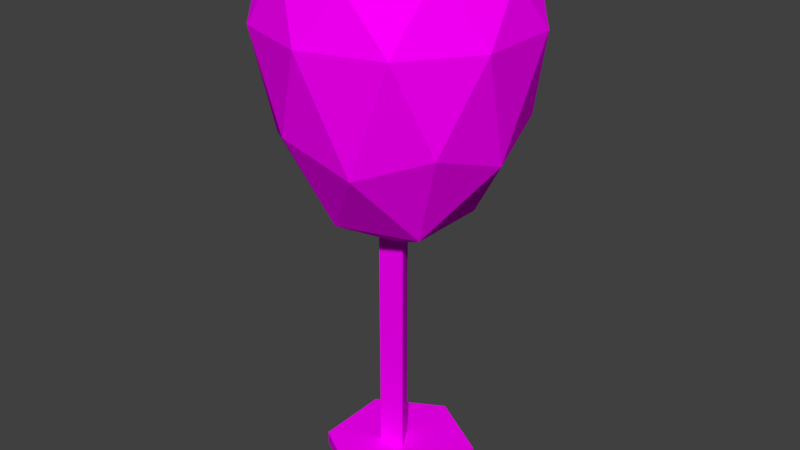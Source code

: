 # Source: wineGlass.blend  (saved by Blender 2.77.0; exported with 4.5.12 LTS)
import bpy
from mathutils import Matrix  # noqa: F401  (used for matrix-valued properties, if any)

bpy.ops.wm.read_factory_settings(use_empty=True)
scene = bpy.context.scene
scene.name = 'Scene'

# ---- collections
col_collection_1 = bpy.data.collections.new('Collection 1'); scene.collection.children.link(col_collection_1)

# ---- images (referenced by path relative to the original .blend; pixels are not part of the script)
import os
ASSET_DIR = os.environ.get("B2B_ASSET_DIR", "")  # directory of the original .blend (textures are referenced by path, not embedded)
HERE = os.path.dirname(os.path.abspath(__file__))  # packed textures are extracted next to this script under _unpacked/

def load_image(name, relpath, width, height, colorspace="sRGB"):
    """Load a texture the original file referenced (path relative to the .blend, or extracted next to this script)."""
    p = next((c for c in (os.path.join(HERE, relpath), os.path.join(ASSET_DIR, relpath)) if relpath and os.path.exists(c)), "")
    if p:
        img = bpy.data.images.load(p, check_existing=True)
        img.name = name
    else:  # same state as the original file: an image datablock whose file is absent (Cycles renders it pink)
        img = bpy.data.images.new(name, width, height)
        img.source = "FILE"
        img.filepath = "//" + (relpath or name)
    img.colorspace_settings.name = colorspace
    return img
img_colorpalette_jpg = load_image('colorPalette.jpg', 'colorPalette.jpg', 1024, 1024, 'sRGB')

# ---- materials (node trees are filled in below, after node groups)
mat_material = bpy.data.materials.new('Material')
mat_material.alpha_threshold = 0.0
mat_material.roughness = 0.5
mat_material.line_color = (0.0, 0.0, 0.0, 1.0)

# ---- material node trees
mat_material.use_nodes = True; mat_material.node_tree.nodes.clear()
_N = mat_material.node_tree.nodes; _L = mat_material.node_tree.links
n0 = _N.new('ShaderNodeOutputMaterial'); n0.name = 'Material Output'; n0.location = (300, 300)
n1 = _N.new('ShaderNodeBsdfDiffuse'); n1.name = 'Diffuse BSDF'; n1.location = (10, 300)
n2 = _N.new('ShaderNodeTexImage'); n2.name = 'Image Texture'; n2.location = (228, 132)
n2.width = 140
n2.image = img_colorpalette_jpg
n3 = _N.new('ShaderNodeTexCoord'); n3.name = 'Texture Coordinate'; n3.location = (-183, 230)
_L.new(n1.outputs[0], n0.inputs[0])
_L.new(n3.outputs[2], n2.inputs[0])
_L.new(n2.outputs[0], n1.inputs[0])
n0.is_active_output = True

# ---- world
world_world = bpy.data.worlds.new('World'); scene.world = world_world
world_world.color = (0.05088, 0.05088, 0.05088)
world_world.use_sun_shadow = False
world_world.sun_shadow_jitter_overblur = 0.0
world_world.cycles.sampling_method = 'MANUAL'

# ---- meshes
me_icosphere = bpy.data.meshes.new('Icosphere')
me_icosphere.from_pydata([(0.0, 0.0, -1.219), (0.7236, -0.5257, -0.2073), (-0.2764, -0.8506, -0.2073), (-0.8944, 0.0, -0.2073), (-0.2764, 0.8506, -0.2073), (0.7236, 0.5257, -0.2073), (0.2764, -0.8506, 0.8559), (-0.7236, -0.5257, 0.8559), (-0.7236, 0.5257, 0.8559), (0.2764, 0.8506, 0.8559), (0.8944, 0.0, 0.8559), (0.0, 0.0, -0.1765), (-0.1625, -0.5, -0.9441), (0.4253, -0.309, -0.9441), (0.2629, -0.809, -0.3796), (0.8506, 0.0, -0.3796), (0.4253, 0.309, -0.9441), (-0.5257, 0.0, -0.9441), (-0.6882, -0.5, -0.3796), (-0.1625, 0.5, -0.9441), (-0.6882, 0.5, -0.3796), (0.2629, 0.809, -0.3796), (0.9511, -0.309, 0.4734), (0.9511, 0.309, 0.4734), (0.0, -1.0, 0.4734), (0.5878, -0.809, 0.4734), (-0.9511, -0.309, 0.4734), (-0.5878, -0.809, 0.4734), (-0.5878, 0.809, 0.4734), (-0.9511, 0.309, 0.4734), (0.5878, 0.809, 0.4734), (0.0, 1.0, 0.4734), (0.6882, -0.5, 0.9434), (-0.2629, -0.809, 0.9434), (-0.8506, 0.0, 0.9434), (-0.2629, 0.809, 0.9434), (0.6882, 0.5, 0.9434), (0.1625, -0.5, 0.05945), (0.5257, 0.0, 0.05946), (-0.4253, -0.309, 0.05945), (-0.4253, 0.309, 0.05945), (0.1625, 0.5, 0.05945), (-0.03183, 6.297e-09, -3.062), (-0.03183, 6.297e-09, -1.062), (-0.03183, 0.1285, -3.062), (-0.03183, 0.1285, -1.062), (0.07941, -0.06423, -3.062), (0.07941, -0.06423, -1.062), (-0.1431, -0.06423, -3.062), (-0.1431, -0.06423, -1.062), (0.0, 0.0, -3.099), (0.0, 0.0, -2.996), (0.0, 0.5836, -3.099), (0.0, 0.5836, -2.996), (0.5054, 0.2918, -3.099), (0.5054, 0.2918, -2.996), (0.5054, -0.2918, -3.099), (0.5054, -0.2918, -2.996), (-5.102e-08, -0.5836, -3.099), (-5.102e-08, -0.5836, -2.996), (-0.5054, -0.2918, -3.099), (-0.5054, -0.2918, -2.996), (-0.5054, 0.2918, -3.099), (-0.5054, 0.2918, -2.996)], [], [(0, 13, 12), (1, 13, 15), (0, 12, 17), (0, 17, 19), (0, 19, 16), (1, 15, 22), (2, 14, 24), (3, 18, 26), (4, 20, 28), (5, 21, 30), (1, 22, 25), (2, 24, 27), (3, 26, 29), (4, 28, 31), (5, 30, 23), (6, 32, 37), (7, 33, 39), (8, 34, 40), (9, 35, 41), (10, 36, 38), (38, 41, 11), (38, 36, 41), (36, 9, 41), (41, 40, 11), (41, 35, 40), (35, 8, 40), (40, 39, 11), (40, 34, 39), (34, 7, 39), (39, 37, 11), (39, 33, 37), (33, 6, 37), (37, 38, 11), (37, 32, 38), (32, 10, 38), (23, 36, 10), (23, 30, 36), (30, 9, 36), (31, 35, 9), (31, 28, 35), (28, 8, 35), (29, 34, 8), (29, 26, 34), (26, 7, 34), (27, 33, 7), (27, 24, 33), (24, 6, 33), (25, 32, 6), (25, 22, 32), (22, 10, 32), (30, 31, 9), (30, 21, 31), (21, 4, 31), (28, 29, 8), (28, 20, 29), (20, 3, 29), (26, 27, 7), (26, 18, 27), (18, 2, 27), (24, 25, 6), (24, 14, 25), (14, 1, 25), (22, 23, 10), (22, 15, 23), (15, 5, 23), (16, 21, 5), (16, 19, 21), (19, 4, 21), (19, 20, 4), (19, 17, 20), (17, 3, 20), (17, 18, 3), (17, 12, 18), (12, 2, 18), (15, 16, 5), (15, 13, 16), (13, 0, 16), (12, 14, 2), (12, 13, 14), (13, 1, 14), (42, 44, 46), (43, 47, 45), (44, 45, 47, 46), (42, 46, 48), (43, 49, 47), (46, 47, 49, 48), (42, 48, 44), (43, 45, 49), (48, 49, 45, 44), (50, 52, 54), (51, 55, 53), (52, 53, 55, 54), (50, 54, 56), (51, 57, 55), (54, 55, 57, 56), (50, 56, 58), (51, 59, 57), (56, 57, 59, 58), (50, 58, 60), (51, 61, 59), (58, 59, 61, 60), (50, 60, 62), (51, 63, 61), (60, 61, 63, 62), (50, 62, 52), (51, 53, 63), (62, 63, 53, 52)])
_uv = me_icosphere.uv_layers.new(name='UVMap')
_uv.uv.foreach_set('vector', [0.9336, 0.1173, 0.9347, 0.1181, 0.9332, 0.1186, 0.9261, 0.1131, 0.9261, 0.1151, 0.9248, 0.1136, 0.9336, 0.1173, 0.9332, 0.1186, 0.9323, 0.1173, 0.9336, 0.1173, 0.9323, 0.1173, 0.9332, 0.116, 0.9336, 0.1173, 0.9332, 0.116, 0.9347, 0.1165, 0.9261, 0.1131, 0.9248, 0.1136, 0.9253, 0.1114, 0.9251, 0.1183, 0.924, 0.1184, 0.9243, 0.1165, 0.9277, 0.1181, 0.9265, 0.1187, 0.9274, 0.1166, 0.9288, 0.1121, 0.9301, 0.1116, 0.9293, 0.1138, 0.9293, 0.1168, 0.9307, 0.1164, 0.9301, 0.1184, 0.9261, 0.1131, 0.9253, 0.1114, 0.9269, 0.1114, 0.9251, 0.1183, 0.9243, 0.1165, 0.9259, 0.1167, 0.9315, 0.112, 0.9323, 0.1137, 0.9309, 0.1137, 0.9288, 0.1121, 0.9293, 0.1138, 0.9282, 0.114, 0.9293, 0.1168, 0.9301, 0.1184, 0.9285, 0.1186, 0.9346, 0.1213, 0.9343, 0.12, 0.9367, 0.1207, 0.9322, 0.1212, 0.9319, 0.1198, 0.9343, 0.1207, 0.9351, 0.1114, 0.9348, 0.1101, 0.9371, 0.1114, 0.9326, 0.1112, 0.9328, 0.1101, 0.9348, 0.1117, 0.9326, 0.1139, 0.9323, 0.1126, 0.9348, 0.1133, 0.9372, 0.1173, 0.9357, 0.1178, 0.9361, 0.1165, 0.9348, 0.1133, 0.9323, 0.1126, 0.9348, 0.1117, 0.9323, 0.1126, 0.9326, 0.1112, 0.9348, 0.1117, 0.9357, 0.1178, 0.9347, 0.1165, 0.9361, 0.1165, 0.9371, 0.1128, 0.9349, 0.1128, 0.9371, 0.1114, 0.9349, 0.1128, 0.9351, 0.1114, 0.9371, 0.1114, 0.9347, 0.1165, 0.9357, 0.1152, 0.9361, 0.1165, 0.9371, 0.1114, 0.9348, 0.1101, 0.937, 0.1101, 0.9322, 0.1223, 0.9322, 0.1212, 0.9343, 0.1207, 0.9357, 0.1152, 0.9372, 0.1157, 0.9361, 0.1165, 0.9343, 0.1207, 0.9319, 0.1198, 0.9343, 0.1192, 0.9319, 0.1198, 0.9322, 0.1186, 0.9343, 0.1192, 0.9372, 0.1157, 0.9372, 0.1173, 0.9361, 0.1165, 0.9367, 0.1207, 0.9343, 0.12, 0.9367, 0.1191, 0.9343, 0.12, 0.9346, 0.1186, 0.9367, 0.1191, 0.9285, 0.1186, 0.9294, 0.1198, 0.9282, 0.1198, 0.9285, 0.1186, 0.9301, 0.1184, 0.9294, 0.1198, 0.9301, 0.1184, 0.9308, 0.1195, 0.9294, 0.1198, 0.9316, 0.1185, 0.9319, 0.1199, 0.9308, 0.1195, 0.9282, 0.114, 0.9293, 0.1138, 0.929, 0.1152, 0.9293, 0.1138, 0.9302, 0.1148, 0.929, 0.1152, 0.9309, 0.1137, 0.9316, 0.115, 0.9302, 0.1148, 0.9309, 0.1137, 0.9323, 0.1137, 0.9316, 0.115, 0.9274, 0.1166, 0.9266, 0.1156, 0.9277, 0.1152, 0.9259, 0.1167, 0.9252, 0.1153, 0.9266, 0.1156, 0.9259, 0.1167, 0.9243, 0.1165, 0.9252, 0.1153, 0.9243, 0.1165, 0.924, 0.1153, 0.9252, 0.1153, 0.9269, 0.1114, 0.9261, 0.1101, 0.9274, 0.1104, 0.9269, 0.1114, 0.9253, 0.1114, 0.9261, 0.1101, 0.9253, 0.1114, 0.9247, 0.1104, 0.9261, 0.1101, 0.9301, 0.1184, 0.9316, 0.1185, 0.9308, 0.1195, 0.9301, 0.1184, 0.9307, 0.1164, 0.9316, 0.1185, 0.9307, 0.1164, 0.9319, 0.117, 0.9316, 0.1185, 0.9293, 0.1138, 0.9309, 0.1137, 0.9302, 0.1148, 0.9293, 0.1138, 0.9301, 0.1116, 0.9309, 0.1137, 0.9301, 0.1116, 0.9315, 0.112, 0.9309, 0.1137, 0.9274, 0.1166, 0.9259, 0.1167, 0.9266, 0.1156, 0.9274, 0.1166, 0.9265, 0.1187, 0.9259, 0.1167, 0.9265, 0.1187, 0.9251, 0.1183, 0.9259, 0.1167, 0.9282, 0.1114, 0.9269, 0.1114, 0.9274, 0.1104, 0.9282, 0.1114, 0.9274, 0.1136, 0.9269, 0.1114, 0.9274, 0.1136, 0.9261, 0.1131, 0.9269, 0.1114, 0.9253, 0.1114, 0.924, 0.1114, 0.9247, 0.1104, 0.9253, 0.1114, 0.9248, 0.1136, 0.924, 0.1114, 0.9282, 0.1166, 0.9293, 0.1168, 0.9285, 0.1186, 0.9295, 0.1152, 0.9307, 0.1164, 0.9293, 0.1168, 0.9347, 0.1165, 0.9332, 0.116, 0.9343, 0.1152, 0.931, 0.1152, 0.9319, 0.117, 0.9307, 0.1164, 0.9293, 0.1102, 0.9301, 0.1116, 0.9288, 0.1121, 0.9293, 0.1102, 0.9309, 0.1101, 0.9301, 0.1116, 0.9309, 0.1101, 0.9315, 0.112, 0.9301, 0.1116, 0.9309, 0.1101, 0.9323, 0.1116, 0.9315, 0.112, 0.9323, 0.1173, 0.9332, 0.1186, 0.9319, 0.1186, 0.9253, 0.1199, 0.9251, 0.1183, 0.9265, 0.1187, 0.9282, 0.1166, 0.9295, 0.1152, 0.9293, 0.1168, 0.9248, 0.1136, 0.9261, 0.1151, 0.9249, 0.1152, 0.9347, 0.1181, 0.9336, 0.1173, 0.9347, 0.1165, 0.9253, 0.1199, 0.924, 0.1184, 0.9251, 0.1183, 0.9274, 0.1152, 0.9261, 0.1151, 0.9274, 0.1136, 0.9261, 0.1151, 0.9261, 0.1131, 0.9274, 0.1136, 0.9327, 0.1147, 0.9328, 0.1144, 0.9328, 0.115, 0.9327, 0.1141, 0.9323, 0.1141, 0.9328, 0.1139, 0.9377, 0.1126, 0.9377, 0.1177, 0.9372, 0.1178, 0.9372, 0.1127, 0.9327, 0.1147, 0.9328, 0.115, 0.9323, 0.1147, 0.9327, 0.1141, 0.9328, 0.1144, 0.9323, 0.1141, 0.9281, 0.1153, 0.9281, 0.1204, 0.9277, 0.1203, 0.9277, 0.1152, 0.9327, 0.1147, 0.9323, 0.1147, 0.9328, 0.1144, 0.9327, 0.1141, 0.9328, 0.1139, 0.9328, 0.1144, 0.9373, 0.1186, 0.9373, 0.1238, 0.9367, 0.1238, 0.9367, 0.1186, 0.9295, 0.1215, 0.9282, 0.1207, 0.9295, 0.1199, 0.9253, 0.1215, 0.924, 0.1222, 0.924, 0.1207, 0.9351, 0.1143, 0.9348, 0.1143, 0.9348, 0.1128, 0.9351, 0.1128, 0.9295, 0.1215, 0.9295, 0.1199, 0.9308, 0.1207, 0.9253, 0.1215, 0.9253, 0.123, 0.924, 0.1222, 0.9273, 0.1226, 0.927, 0.1226, 0.927, 0.1214, 0.9272, 0.1214, 0.9295, 0.1215, 0.9308, 0.1207, 0.9308, 0.1222, 0.9253, 0.1215, 0.9266, 0.1222, 0.9253, 0.123, 0.9272, 0.1214, 0.927, 0.1214, 0.927, 0.1199, 0.9273, 0.1199, 0.9295, 0.1215, 0.9308, 0.1222, 0.9295, 0.123, 0.9253, 0.1215, 0.9266, 0.1207, 0.9266, 0.1222, 0.9275, 0.1215, 0.9273, 0.1215, 0.9273, 0.1199, 0.9275, 0.1199, 0.9295, 0.1215, 0.9295, 0.123, 0.9282, 0.1222, 0.9253, 0.1215, 0.9253, 0.1199, 0.9266, 0.1207, 0.9267, 0.1199, 0.927, 0.1199, 0.9269, 0.1213, 0.9266, 0.1213, 0.9295, 0.1215, 0.9282, 0.1222, 0.9282, 0.1207, 0.9253, 0.1215, 0.924, 0.1207, 0.9253, 0.1199, 0.9266, 0.1213, 0.9269, 0.1213, 0.927, 0.1226, 0.9267, 0.1226])
me_icosphere.materials.append(mat_material)
me_icosphere.use_remesh_preserve_volume = False
me_icosphere.use_remesh_preserve_attributes = False
me_icosphere.use_mirror_vertex_groups = False
me_icosphere.update()

# ---- objects
ob_icosphere = bpy.data.objects.new('Icosphere', me_icosphere)

# ---- transforms, parenting, visibility, modifiers, constraints
ob_icosphere.location = (0.0, 0.0, 3.12)
ob_icosphere.lineart.crease_threshold = 0.0

# ---- collection membership
col_collection_1.objects.link(ob_icosphere)

# ---- scene / render settings (as saved in the file)
scene.frame_start = 1; scene.frame_end = 250; scene.frame_set(221)
scene.render.engine = 'CYCLES'
scene.render.resolution_percentage = 50
scene.render.dither_intensity = 0.0
scene.cycles.use_denoising = False
scene.cycles.samples = 128
scene.cycles.sampling_pattern = 'TABULATED_SOBOL'
scene.cycles.light_sampling_threshold = 0.0
scene.cycles.use_adaptive_sampling = False
scene.cycles.use_light_tree = False
scene.cycles.blur_glossy = 0.0
scene.cycles.sample_clamp_indirect = 0.0
scene.view_settings.view_transform = 'Standard'
bpy.context.view_layer.update()

# ---- added for rendering (the .blend has no active camera and no usable light): camera, sun
cam_auto = bpy.data.cameras.new('AutoCamera')
cam_auto.lens = 50.0
cam_auto.sensor_width = 36.0
cam_auto.clip_end = 1000.0
ob_auto_camera = bpy.data.objects.new('AutoCamera', cam_auto)
scene.collection.objects.link(ob_auto_camera)
ob_auto_camera.location = (4.52868, -5.43441, 5.665)
ob_auto_camera.rotation_euler = (1.09748, -7.21219e-08, 0.694738)
scene.camera = ob_auto_camera
light_auto_sun = bpy.data.lights.new('AutoSun', 'SUN')
light_auto_sun.energy = 3.0
light_auto_sun.angle = 0.0523599
ob_auto_sun = bpy.data.objects.new('AutoSun', light_auto_sun)
scene.collection.objects.link(ob_auto_sun)
ob_auto_sun.rotation_euler = (0.872665, 0.174533, 0.523599)
bpy.context.view_layer.update()

